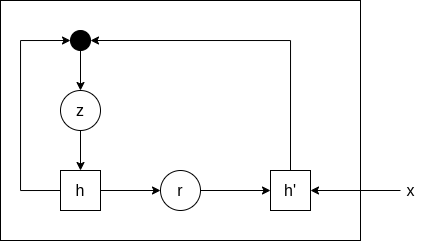

The diagram above was exported from draw.io. Its source (the exported page's mxGraphModel, read from the mxfile embedded in the PNG):
<mxGraphModel dx="981" dy="599" grid="1" gridSize="10" guides="1" tooltips="1" connect="1" arrows="1" fold="1" page="1" pageScale="1" pageWidth="827" pageHeight="1169" math="0" shadow="0">
  <root>
    <mxCell id="0" />
    <mxCell id="1" parent="0" />
    <mxCell id="eY1EY-jxIZdi1SM39fzs-158" value="" style="rounded=0;whiteSpace=wrap;html=1;fontSize=16;fillColor=none;" vertex="1" parent="1">
      <mxGeometry x="280" y="250" width="360" height="240" as="geometry" />
    </mxCell>
    <mxCell id="eY1EY-jxIZdi1SM39fzs-164" style="edgeStyle=orthogonalEdgeStyle;rounded=0;orthogonalLoop=1;jettySize=auto;html=1;entryX=1;entryY=0.5;entryDx=0;entryDy=0;fontSize=16;startArrow=none;startFill=0;endArrow=classic;endFill=1;elbow=vertical;" edge="1" parent="1" source="eY1EY-jxIZdi1SM39fzs-159" target="eY1EY-jxIZdi1SM39fzs-160">
      <mxGeometry relative="1" as="geometry" />
    </mxCell>
    <mxCell id="eY1EY-jxIZdi1SM39fzs-159" value="x" style="text;html=1;align=center;verticalAlign=middle;resizable=0;points=[];autosize=1;strokeColor=none;fillColor=none;fontSize=16;" vertex="1" parent="1">
      <mxGeometry x="680" y="430" width="20" height="20" as="geometry" />
    </mxCell>
    <mxCell id="eY1EY-jxIZdi1SM39fzs-172" style="edgeStyle=orthogonalEdgeStyle;rounded=0;orthogonalLoop=1;jettySize=auto;html=1;entryX=1;entryY=0.5;entryDx=0;entryDy=0;fontSize=16;startArrow=none;startFill=0;endArrow=classic;endFill=1;elbow=vertical;exitX=0.5;exitY=0;exitDx=0;exitDy=0;" edge="1" parent="1" source="eY1EY-jxIZdi1SM39fzs-160" target="eY1EY-jxIZdi1SM39fzs-171">
      <mxGeometry relative="1" as="geometry" />
    </mxCell>
    <mxCell id="eY1EY-jxIZdi1SM39fzs-160" value="h'" style="whiteSpace=wrap;html=1;aspect=fixed;fontSize=16;fillColor=none;" vertex="1" parent="1">
      <mxGeometry x="550" y="420" width="40" height="40" as="geometry" />
    </mxCell>
    <mxCell id="eY1EY-jxIZdi1SM39fzs-166" style="edgeStyle=orthogonalEdgeStyle;rounded=0;orthogonalLoop=1;jettySize=auto;html=1;fontSize=16;startArrow=none;startFill=0;endArrow=classic;endFill=1;elbow=vertical;" edge="1" parent="1" source="eY1EY-jxIZdi1SM39fzs-161" target="eY1EY-jxIZdi1SM39fzs-162">
      <mxGeometry relative="1" as="geometry" />
    </mxCell>
    <mxCell id="eY1EY-jxIZdi1SM39fzs-175" style="edgeStyle=orthogonalEdgeStyle;rounded=0;orthogonalLoop=1;jettySize=auto;html=1;exitX=0;exitY=0.5;exitDx=0;exitDy=0;entryX=0;entryY=0.5;entryDx=0;entryDy=0;fontSize=16;startArrow=none;startFill=0;endArrow=classic;endFill=1;elbow=vertical;" edge="1" parent="1" source="eY1EY-jxIZdi1SM39fzs-161" target="eY1EY-jxIZdi1SM39fzs-171">
      <mxGeometry relative="1" as="geometry">
        <Array as="points">
          <mxPoint x="300" y="440" />
          <mxPoint x="300" y="290" />
        </Array>
      </mxGeometry>
    </mxCell>
    <mxCell id="eY1EY-jxIZdi1SM39fzs-161" value="h" style="whiteSpace=wrap;html=1;aspect=fixed;fontSize=16;fillColor=none;" vertex="1" parent="1">
      <mxGeometry x="340" y="420" width="40" height="40" as="geometry" />
    </mxCell>
    <mxCell id="eY1EY-jxIZdi1SM39fzs-165" style="edgeStyle=orthogonalEdgeStyle;rounded=0;orthogonalLoop=1;jettySize=auto;html=1;exitX=1;exitY=0.5;exitDx=0;exitDy=0;fontSize=16;startArrow=none;startFill=0;endArrow=classic;endFill=1;elbow=vertical;" edge="1" parent="1" source="eY1EY-jxIZdi1SM39fzs-162" target="eY1EY-jxIZdi1SM39fzs-160">
      <mxGeometry relative="1" as="geometry" />
    </mxCell>
    <mxCell id="eY1EY-jxIZdi1SM39fzs-162" value="r" style="ellipse;whiteSpace=wrap;html=1;aspect=fixed;fontSize=16;fillColor=none;" vertex="1" parent="1">
      <mxGeometry x="440" y="420" width="40" height="40" as="geometry" />
    </mxCell>
    <mxCell id="eY1EY-jxIZdi1SM39fzs-174" style="edgeStyle=orthogonalEdgeStyle;rounded=0;orthogonalLoop=1;jettySize=auto;html=1;fontSize=16;startArrow=none;startFill=0;endArrow=classic;endFill=1;elbow=vertical;" edge="1" parent="1" source="eY1EY-jxIZdi1SM39fzs-170" target="eY1EY-jxIZdi1SM39fzs-161">
      <mxGeometry relative="1" as="geometry" />
    </mxCell>
    <mxCell id="eY1EY-jxIZdi1SM39fzs-170" value="z" style="ellipse;whiteSpace=wrap;html=1;aspect=fixed;fontSize=16;fillColor=none;" vertex="1" parent="1">
      <mxGeometry x="340" y="340" width="40" height="40" as="geometry" />
    </mxCell>
    <mxCell id="eY1EY-jxIZdi1SM39fzs-173" style="edgeStyle=orthogonalEdgeStyle;rounded=0;orthogonalLoop=1;jettySize=auto;html=1;fontSize=16;startArrow=none;startFill=0;endArrow=classic;endFill=1;elbow=vertical;" edge="1" parent="1" source="eY1EY-jxIZdi1SM39fzs-171" target="eY1EY-jxIZdi1SM39fzs-170">
      <mxGeometry relative="1" as="geometry" />
    </mxCell>
    <mxCell id="eY1EY-jxIZdi1SM39fzs-171" value="" style="ellipse;whiteSpace=wrap;html=1;aspect=fixed;fontSize=16;fillColor=#000000;" vertex="1" parent="1">
      <mxGeometry x="350" y="280" width="20" height="20" as="geometry" />
    </mxCell>
  </root>
</mxGraphModel>